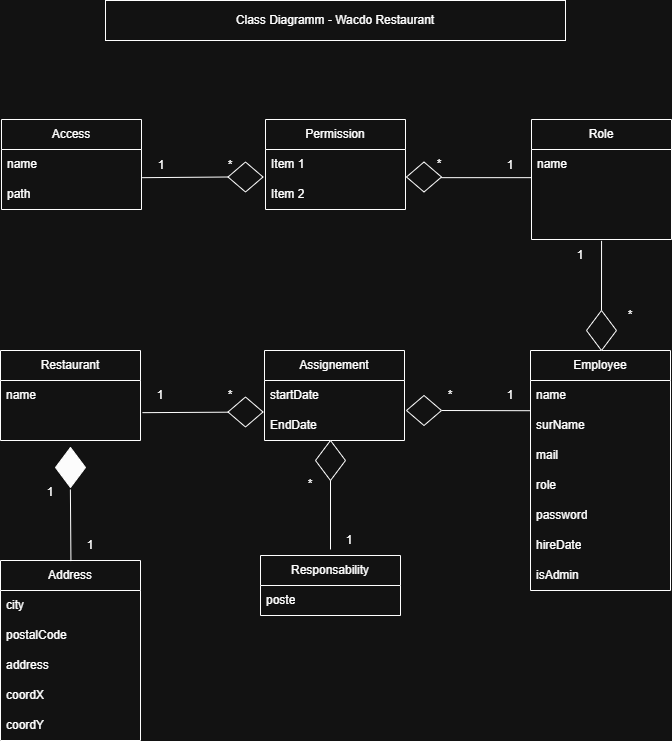

The diagram above was exported from draw.io. Its source (the exported page's mxGraphModel, read from the mxfile embedded in the PNG):
<mxGraphModel dx="993" dy="595" grid="1" gridSize="10" guides="1" tooltips="1" connect="1" arrows="1" fold="1" page="1" pageScale="1" pageWidth="827" pageHeight="1169" math="0" shadow="0">
  <root>
    <mxCell id="0" />
    <mxCell id="1" parent="0" />
    <mxCell id="hWLWE6SV0SWq-N0blZUq-1" value="Role" style="swimlane;fontStyle=0;childLayout=stackLayout;horizontal=1;startSize=30;horizontalStack=0;resizeParent=1;resizeParentMax=0;resizeLast=0;collapsible=1;marginBottom=0;whiteSpace=wrap;html=1;" parent="1" vertex="1">
      <mxGeometry x="621" y="439" width="140" height="120" as="geometry" />
    </mxCell>
    <mxCell id="hWLWE6SV0SWq-N0blZUq-2" value="name" style="text;strokeColor=none;fillColor=none;align=left;verticalAlign=middle;spacingLeft=4;spacingRight=4;overflow=hidden;points=[[0,0.5],[1,0.5]];portConstraint=eastwest;rotatable=0;whiteSpace=wrap;html=1;" parent="hWLWE6SV0SWq-N0blZUq-1" vertex="1">
      <mxGeometry y="30" width="140" height="30" as="geometry" />
    </mxCell>
    <mxCell id="hWLWE6SV0SWq-N0blZUq-3" value="&amp;nbsp;" style="text;strokeColor=none;fillColor=none;align=left;verticalAlign=middle;spacingLeft=4;spacingRight=4;overflow=hidden;points=[[0,0.5],[1,0.5]];portConstraint=eastwest;rotatable=0;whiteSpace=wrap;html=1;" parent="hWLWE6SV0SWq-N0blZUq-1" vertex="1">
      <mxGeometry y="60" width="140" height="30" as="geometry" />
    </mxCell>
    <mxCell id="hWLWE6SV0SWq-N0blZUq-4" value="&amp;nbsp;" style="text;strokeColor=none;fillColor=none;align=left;verticalAlign=middle;spacingLeft=4;spacingRight=4;overflow=hidden;points=[[0,0.5],[1,0.5]];portConstraint=eastwest;rotatable=0;whiteSpace=wrap;html=1;" parent="hWLWE6SV0SWq-N0blZUq-1" vertex="1">
      <mxGeometry y="90" width="140" height="30" as="geometry" />
    </mxCell>
    <mxCell id="hWLWE6SV0SWq-N0blZUq-5" value="Assignement" style="swimlane;fontStyle=0;childLayout=stackLayout;horizontal=1;startSize=30;horizontalStack=0;resizeParent=1;resizeParentMax=0;resizeLast=0;collapsible=1;marginBottom=0;whiteSpace=wrap;html=1;" parent="1" vertex="1">
      <mxGeometry x="354" y="670" width="140" height="90" as="geometry" />
    </mxCell>
    <mxCell id="LoHJOujc9GuxHm2AojaA-2" value="startDate" style="text;strokeColor=none;fillColor=none;align=left;verticalAlign=middle;spacingLeft=4;spacingRight=4;overflow=hidden;points=[[0,0.5],[1,0.5]];portConstraint=eastwest;rotatable=0;whiteSpace=wrap;html=1;" vertex="1" parent="hWLWE6SV0SWq-N0blZUq-5">
      <mxGeometry y="30" width="140" height="30" as="geometry" />
    </mxCell>
    <mxCell id="hWLWE6SV0SWq-N0blZUq-7" value="EndDate" style="text;strokeColor=none;fillColor=none;align=left;verticalAlign=middle;spacingLeft=4;spacingRight=4;overflow=hidden;points=[[0,0.5],[1,0.5]];portConstraint=eastwest;rotatable=0;whiteSpace=wrap;html=1;" parent="hWLWE6SV0SWq-N0blZUq-5" vertex="1">
      <mxGeometry y="60" width="140" height="30" as="geometry" />
    </mxCell>
    <mxCell id="hWLWE6SV0SWq-N0blZUq-10" value="Restaurant" style="swimlane;fontStyle=0;childLayout=stackLayout;horizontal=1;startSize=30;horizontalStack=0;resizeParent=1;resizeParentMax=0;resizeLast=0;collapsible=1;marginBottom=0;whiteSpace=wrap;html=1;" parent="1" vertex="1">
      <mxGeometry x="90" y="670" width="140" height="90" as="geometry" />
    </mxCell>
    <mxCell id="hWLWE6SV0SWq-N0blZUq-11" value="name" style="text;strokeColor=none;fillColor=none;align=left;verticalAlign=middle;spacingLeft=4;spacingRight=4;overflow=hidden;points=[[0,0.5],[1,0.5]];portConstraint=eastwest;rotatable=0;whiteSpace=wrap;html=1;" parent="hWLWE6SV0SWq-N0blZUq-10" vertex="1">
      <mxGeometry y="30" width="140" height="30" as="geometry" />
    </mxCell>
    <mxCell id="hWLWE6SV0SWq-N0blZUq-99" value="&lt;div&gt;&lt;br&gt;&lt;/div&gt;&lt;div&gt;&lt;br&gt;&lt;/div&gt;" style="text;strokeColor=none;fillColor=none;align=left;verticalAlign=middle;spacingLeft=4;spacingRight=4;overflow=hidden;points=[[0,0.5],[1,0.5]];portConstraint=eastwest;rotatable=0;whiteSpace=wrap;html=1;" parent="hWLWE6SV0SWq-N0blZUq-10" vertex="1">
      <mxGeometry y="60" width="140" height="30" as="geometry" />
    </mxCell>
    <mxCell id="hWLWE6SV0SWq-N0blZUq-14" value="Employee" style="swimlane;fontStyle=0;childLayout=stackLayout;horizontal=1;startSize=30;horizontalStack=0;resizeParent=1;resizeParentMax=0;resizeLast=0;collapsible=1;marginBottom=0;whiteSpace=wrap;html=1;" parent="1" vertex="1">
      <mxGeometry x="620" y="670" width="140" height="240" as="geometry" />
    </mxCell>
    <mxCell id="hWLWE6SV0SWq-N0blZUq-15" value="name" style="text;strokeColor=none;fillColor=none;align=left;verticalAlign=middle;spacingLeft=4;spacingRight=4;overflow=hidden;points=[[0,0.5],[1,0.5]];portConstraint=eastwest;rotatable=0;whiteSpace=wrap;html=1;" parent="hWLWE6SV0SWq-N0blZUq-14" vertex="1">
      <mxGeometry y="30" width="140" height="30" as="geometry" />
    </mxCell>
    <mxCell id="hWLWE6SV0SWq-N0blZUq-16" value="surName" style="text;strokeColor=none;fillColor=none;align=left;verticalAlign=middle;spacingLeft=4;spacingRight=4;overflow=hidden;points=[[0,0.5],[1,0.5]];portConstraint=eastwest;rotatable=0;whiteSpace=wrap;html=1;" parent="hWLWE6SV0SWq-N0blZUq-14" vertex="1">
      <mxGeometry y="60" width="140" height="30" as="geometry" />
    </mxCell>
    <mxCell id="hWLWE6SV0SWq-N0blZUq-85" value="mail" style="text;strokeColor=none;fillColor=none;align=left;verticalAlign=middle;spacingLeft=4;spacingRight=4;overflow=hidden;points=[[0,0.5],[1,0.5]];portConstraint=eastwest;rotatable=0;whiteSpace=wrap;html=1;" parent="hWLWE6SV0SWq-N0blZUq-14" vertex="1">
      <mxGeometry y="90" width="140" height="30" as="geometry" />
    </mxCell>
    <mxCell id="hWLWE6SV0SWq-N0blZUq-17" value="role" style="text;strokeColor=none;fillColor=none;align=left;verticalAlign=middle;spacingLeft=4;spacingRight=4;overflow=hidden;points=[[0,0.5],[1,0.5]];portConstraint=eastwest;rotatable=0;whiteSpace=wrap;html=1;" parent="hWLWE6SV0SWq-N0blZUq-14" vertex="1">
      <mxGeometry y="120" width="140" height="30" as="geometry" />
    </mxCell>
    <mxCell id="hWLWE6SV0SWq-N0blZUq-86" value="password" style="text;strokeColor=none;fillColor=none;align=left;verticalAlign=middle;spacingLeft=4;spacingRight=4;overflow=hidden;points=[[0,0.5],[1,0.5]];portConstraint=eastwest;rotatable=0;whiteSpace=wrap;html=1;" parent="hWLWE6SV0SWq-N0blZUq-14" vertex="1">
      <mxGeometry y="150" width="140" height="30" as="geometry" />
    </mxCell>
    <mxCell id="hWLWE6SV0SWq-N0blZUq-87" value="hireDate" style="text;strokeColor=none;fillColor=none;align=left;verticalAlign=middle;spacingLeft=4;spacingRight=4;overflow=hidden;points=[[0,0.5],[1,0.5]];portConstraint=eastwest;rotatable=0;whiteSpace=wrap;html=1;" parent="hWLWE6SV0SWq-N0blZUq-14" vertex="1">
      <mxGeometry y="180" width="140" height="30" as="geometry" />
    </mxCell>
    <mxCell id="LoHJOujc9GuxHm2AojaA-1" value="isAdmin" style="text;strokeColor=none;fillColor=none;align=left;verticalAlign=middle;spacingLeft=4;spacingRight=4;overflow=hidden;points=[[0,0.5],[1,0.5]];portConstraint=eastwest;rotatable=0;whiteSpace=wrap;html=1;" vertex="1" parent="hWLWE6SV0SWq-N0blZUq-14">
      <mxGeometry y="210" width="140" height="30" as="geometry" />
    </mxCell>
    <mxCell id="hWLWE6SV0SWq-N0blZUq-18" value="Address" style="swimlane;fontStyle=0;childLayout=stackLayout;horizontal=1;startSize=30;horizontalStack=0;resizeParent=1;resizeParentMax=0;resizeLast=0;collapsible=1;marginBottom=0;whiteSpace=wrap;html=1;" parent="1" vertex="1">
      <mxGeometry x="90" y="880" width="140" height="180" as="geometry" />
    </mxCell>
    <mxCell id="hWLWE6SV0SWq-N0blZUq-19" value="city" style="text;strokeColor=none;fillColor=none;align=left;verticalAlign=middle;spacingLeft=4;spacingRight=4;overflow=hidden;points=[[0,0.5],[1,0.5]];portConstraint=eastwest;rotatable=0;whiteSpace=wrap;html=1;" parent="hWLWE6SV0SWq-N0blZUq-18" vertex="1">
      <mxGeometry y="30" width="140" height="30" as="geometry" />
    </mxCell>
    <mxCell id="hWLWE6SV0SWq-N0blZUq-20" value="postalCode" style="text;strokeColor=none;fillColor=none;align=left;verticalAlign=middle;spacingLeft=4;spacingRight=4;overflow=hidden;points=[[0,0.5],[1,0.5]];portConstraint=eastwest;rotatable=0;whiteSpace=wrap;html=1;" parent="hWLWE6SV0SWq-N0blZUq-18" vertex="1">
      <mxGeometry y="60" width="140" height="30" as="geometry" />
    </mxCell>
    <mxCell id="hWLWE6SV0SWq-N0blZUq-21" value="address" style="text;strokeColor=none;fillColor=none;align=left;verticalAlign=middle;spacingLeft=4;spacingRight=4;overflow=hidden;points=[[0,0.5],[1,0.5]];portConstraint=eastwest;rotatable=0;whiteSpace=wrap;html=1;" parent="hWLWE6SV0SWq-N0blZUq-18" vertex="1">
      <mxGeometry y="90" width="140" height="30" as="geometry" />
    </mxCell>
    <mxCell id="hWLWE6SV0SWq-N0blZUq-88" value="coordX" style="text;strokeColor=none;fillColor=none;align=left;verticalAlign=middle;spacingLeft=4;spacingRight=4;overflow=hidden;points=[[0,0.5],[1,0.5]];portConstraint=eastwest;rotatable=0;whiteSpace=wrap;html=1;" parent="hWLWE6SV0SWq-N0blZUq-18" vertex="1">
      <mxGeometry y="120" width="140" height="30" as="geometry" />
    </mxCell>
    <mxCell id="hWLWE6SV0SWq-N0blZUq-89" value="coordY" style="text;strokeColor=none;fillColor=none;align=left;verticalAlign=middle;spacingLeft=4;spacingRight=4;overflow=hidden;points=[[0,0.5],[1,0.5]];portConstraint=eastwest;rotatable=0;whiteSpace=wrap;html=1;" parent="hWLWE6SV0SWq-N0blZUq-18" vertex="1">
      <mxGeometry y="150" width="140" height="30" as="geometry" />
    </mxCell>
    <mxCell id="hWLWE6SV0SWq-N0blZUq-22" value="Access" style="swimlane;fontStyle=0;childLayout=stackLayout;horizontal=1;startSize=30;horizontalStack=0;resizeParent=1;resizeParentMax=0;resizeLast=0;collapsible=1;marginBottom=0;whiteSpace=wrap;html=1;" parent="1" vertex="1">
      <mxGeometry x="91" y="439" width="140" height="90" as="geometry" />
    </mxCell>
    <mxCell id="hWLWE6SV0SWq-N0blZUq-23" value="name" style="text;strokeColor=none;fillColor=none;align=left;verticalAlign=middle;spacingLeft=4;spacingRight=4;overflow=hidden;points=[[0,0.5],[1,0.5]];portConstraint=eastwest;rotatable=0;whiteSpace=wrap;html=1;" parent="hWLWE6SV0SWq-N0blZUq-22" vertex="1">
      <mxGeometry y="30" width="140" height="30" as="geometry" />
    </mxCell>
    <mxCell id="hWLWE6SV0SWq-N0blZUq-24" value="path" style="text;strokeColor=none;fillColor=none;align=left;verticalAlign=middle;spacingLeft=4;spacingRight=4;overflow=hidden;points=[[0,0.5],[1,0.5]];portConstraint=eastwest;rotatable=0;whiteSpace=wrap;html=1;" parent="hWLWE6SV0SWq-N0blZUq-22" vertex="1">
      <mxGeometry y="60" width="140" height="30" as="geometry" />
    </mxCell>
    <mxCell id="hWLWE6SV0SWq-N0blZUq-26" value="Permission" style="swimlane;fontStyle=0;childLayout=stackLayout;horizontal=1;startSize=30;horizontalStack=0;resizeParent=1;resizeParentMax=0;resizeLast=0;collapsible=1;marginBottom=0;whiteSpace=wrap;html=1;" parent="1" vertex="1">
      <mxGeometry x="355" y="439" width="140" height="90" as="geometry" />
    </mxCell>
    <mxCell id="hWLWE6SV0SWq-N0blZUq-27" value="Item 1" style="text;strokeColor=none;fillColor=none;align=left;verticalAlign=middle;spacingLeft=4;spacingRight=4;overflow=hidden;points=[[0,0.5],[1,0.5]];portConstraint=eastwest;rotatable=0;whiteSpace=wrap;html=1;" parent="hWLWE6SV0SWq-N0blZUq-26" vertex="1">
      <mxGeometry y="30" width="140" height="30" as="geometry" />
    </mxCell>
    <mxCell id="hWLWE6SV0SWq-N0blZUq-28" value="Item 2" style="text;strokeColor=none;fillColor=none;align=left;verticalAlign=middle;spacingLeft=4;spacingRight=4;overflow=hidden;points=[[0,0.5],[1,0.5]];portConstraint=eastwest;rotatable=0;whiteSpace=wrap;html=1;" parent="hWLWE6SV0SWq-N0blZUq-26" vertex="1">
      <mxGeometry y="60" width="140" height="30" as="geometry" />
    </mxCell>
    <mxCell id="hWLWE6SV0SWq-N0blZUq-31" value="Class Diagramm - Wacdo Restaurant" style="rounded=0;whiteSpace=wrap;html=1;" parent="1" vertex="1">
      <mxGeometry x="195" y="320" width="460" height="40" as="geometry" />
    </mxCell>
    <mxCell id="hWLWE6SV0SWq-N0blZUq-33" value="" style="endArrow=none;html=1;rounded=0;entryX=0.496;entryY=1.05;entryDx=0;entryDy=0;entryPerimeter=0;exitX=0.5;exitY=0;exitDx=0;exitDy=0;" parent="1" source="hWLWE6SV0SWq-N0blZUq-34" edge="1">
      <mxGeometry width="50" height="50" relative="1" as="geometry">
        <mxPoint x="160" y="857" as="sourcePoint" />
        <mxPoint x="159.44000000000005" y="768.5" as="targetPoint" />
      </mxGeometry>
    </mxCell>
    <mxCell id="hWLWE6SV0SWq-N0blZUq-35" value="" style="endArrow=none;html=1;rounded=0;entryX=0.496;entryY=1.05;entryDx=0;entryDy=0;entryPerimeter=0;exitX=0.174;exitY=1.019;exitDx=0;exitDy=0;exitPerimeter=0;" parent="1" source="hWLWE6SV0SWq-N0blZUq-37" target="hWLWE6SV0SWq-N0blZUq-34" edge="1">
      <mxGeometry width="50" height="50" relative="1" as="geometry">
        <mxPoint x="160" y="867" as="sourcePoint" />
        <mxPoint x="159" y="769" as="targetPoint" />
      </mxGeometry>
    </mxCell>
    <mxCell id="hWLWE6SV0SWq-N0blZUq-34" value="" style="rhombus;fillColor=light-dark(#FFFFFF,#FCFCFC);" parent="1" vertex="1">
      <mxGeometry x="145" y="767" width="30" height="40" as="geometry" />
    </mxCell>
    <mxCell id="hWLWE6SV0SWq-N0blZUq-36" value="1" style="text;html=1;whiteSpace=wrap;strokeColor=none;fillColor=none;align=center;verticalAlign=middle;rounded=0;" parent="1" vertex="1">
      <mxGeometry x="110" y="797" width="60" height="30" as="geometry" />
    </mxCell>
    <mxCell id="hWLWE6SV0SWq-N0blZUq-37" value="1" style="text;html=1;whiteSpace=wrap;strokeColor=none;fillColor=none;align=center;verticalAlign=middle;rounded=0;" parent="1" vertex="1">
      <mxGeometry x="150" y="850" width="60" height="30" as="geometry" />
    </mxCell>
    <mxCell id="hWLWE6SV0SWq-N0blZUq-43" value="" style="endArrow=none;html=1;rounded=0;entryX=0.5;entryY=0;entryDx=0;entryDy=0;exitX=1;exitY=0.5;exitDx=0;exitDy=0;" parent="1" target="hWLWE6SV0SWq-N0blZUq-97" edge="1">
      <mxGeometry width="50" height="50" relative="1" as="geometry">
        <mxPoint x="232" y="732.16" as="sourcePoint" />
        <mxPoint x="356" y="732.16" as="targetPoint" />
      </mxGeometry>
    </mxCell>
    <mxCell id="hWLWE6SV0SWq-N0blZUq-44" value="" style="endArrow=none;html=1;rounded=0;entryX=0.841;entryY=1.007;entryDx=0;entryDy=0;exitX=0.5;exitY=0;exitDx=0;exitDy=0;entryPerimeter=0;" parent="1" source="hWLWE6SV0SWq-N0blZUq-93" target="hWLWE6SV0SWq-N0blZUq-53" edge="1">
      <mxGeometry width="50" height="50" relative="1" as="geometry">
        <mxPoint x="496" y="727.16" as="sourcePoint" />
        <mxPoint x="620" y="727.16" as="targetPoint" />
      </mxGeometry>
    </mxCell>
    <mxCell id="hWLWE6SV0SWq-N0blZUq-46" value="" style="endArrow=none;html=1;rounded=0;entryX=0.851;entryY=0.011;entryDx=0;entryDy=0;entryPerimeter=0;exitX=0.5;exitY=0;exitDx=0;exitDy=0;" parent="1" source="hWLWE6SV0SWq-N0blZUq-48" target="hWLWE6SV0SWq-N0blZUq-50" edge="1">
      <mxGeometry width="50" height="50" relative="1" as="geometry">
        <mxPoint x="687.5" y="648" as="sourcePoint" />
        <mxPoint x="686.94" y="559.5" as="targetPoint" />
      </mxGeometry>
    </mxCell>
    <mxCell id="hWLWE6SV0SWq-N0blZUq-48" value="" style="rhombus;" parent="1" vertex="1">
      <mxGeometry x="676" y="630" width="30" height="40" as="geometry" />
    </mxCell>
    <mxCell id="hWLWE6SV0SWq-N0blZUq-49" value="*" style="text;html=1;whiteSpace=wrap;strokeColor=none;fillColor=none;align=center;verticalAlign=middle;rounded=0;" parent="1" vertex="1">
      <mxGeometry x="690" y="620" width="60" height="30" as="geometry" />
    </mxCell>
    <mxCell id="hWLWE6SV0SWq-N0blZUq-50" value="1" style="text;html=1;whiteSpace=wrap;strokeColor=none;fillColor=none;align=center;verticalAlign=middle;rounded=0;" parent="1" vertex="1">
      <mxGeometry x="640" y="560" width="60" height="30" as="geometry" />
    </mxCell>
    <mxCell id="hWLWE6SV0SWq-N0blZUq-51" value="*" style="text;html=1;whiteSpace=wrap;strokeColor=none;fillColor=none;align=center;verticalAlign=middle;rounded=0;" parent="1" vertex="1">
      <mxGeometry x="290" y="700" width="60" height="30" as="geometry" />
    </mxCell>
    <mxCell id="hWLWE6SV0SWq-N0blZUq-52" value="*" style="text;html=1;whiteSpace=wrap;strokeColor=none;fillColor=none;align=center;verticalAlign=middle;rounded=0;" parent="1" vertex="1">
      <mxGeometry x="510" y="700" width="60" height="30" as="geometry" />
    </mxCell>
    <mxCell id="hWLWE6SV0SWq-N0blZUq-53" value="1" style="text;html=1;whiteSpace=wrap;strokeColor=none;fillColor=none;align=center;verticalAlign=middle;rounded=0;" parent="1" vertex="1">
      <mxGeometry x="570" y="700" width="60" height="30" as="geometry" />
    </mxCell>
    <mxCell id="hWLWE6SV0SWq-N0blZUq-54" value="1" style="text;html=1;whiteSpace=wrap;strokeColor=none;fillColor=none;align=center;verticalAlign=middle;rounded=0;" parent="1" vertex="1">
      <mxGeometry x="220" y="700" width="60" height="30" as="geometry" />
    </mxCell>
    <mxCell id="hWLWE6SV0SWq-N0blZUq-55" value="Responsability" style="swimlane;fontStyle=0;childLayout=stackLayout;horizontal=1;startSize=30;horizontalStack=0;resizeParent=1;resizeParentMax=0;resizeLast=0;collapsible=1;marginBottom=0;whiteSpace=wrap;html=1;" parent="1" vertex="1">
      <mxGeometry x="350" y="875" width="140" height="60" as="geometry" />
    </mxCell>
    <mxCell id="hWLWE6SV0SWq-N0blZUq-56" value="poste" style="text;strokeColor=none;fillColor=none;align=left;verticalAlign=middle;spacingLeft=4;spacingRight=4;overflow=hidden;points=[[0,0.5],[1,0.5]];portConstraint=eastwest;rotatable=0;whiteSpace=wrap;html=1;" parent="hWLWE6SV0SWq-N0blZUq-55" vertex="1">
      <mxGeometry y="30" width="140" height="30" as="geometry" />
    </mxCell>
    <mxCell id="hWLWE6SV0SWq-N0blZUq-60" value="" style="endArrow=none;html=1;rounded=0;entryX=0.496;entryY=1.05;entryDx=0;entryDy=0;entryPerimeter=0;exitX=0.5;exitY=0;exitDx=0;exitDy=0;" parent="1" source="hWLWE6SV0SWq-N0blZUq-62" edge="1">
      <mxGeometry width="50" height="50" relative="1" as="geometry">
        <mxPoint x="419" y="852" as="sourcePoint" />
        <mxPoint x="418.44000000000005" y="763.5" as="targetPoint" />
      </mxGeometry>
    </mxCell>
    <mxCell id="hWLWE6SV0SWq-N0blZUq-62" value="" style="rhombus;" parent="1" vertex="1">
      <mxGeometry x="405" y="760" width="30" height="40" as="geometry" />
    </mxCell>
    <mxCell id="hWLWE6SV0SWq-N0blZUq-63" value="*" style="text;html=1;whiteSpace=wrap;strokeColor=none;fillColor=none;align=center;verticalAlign=middle;rounded=0;" parent="1" vertex="1">
      <mxGeometry x="370" y="789" width="60" height="30" as="geometry" />
    </mxCell>
    <mxCell id="hWLWE6SV0SWq-N0blZUq-64" value="1" style="text;html=1;whiteSpace=wrap;strokeColor=none;fillColor=none;align=center;verticalAlign=middle;rounded=0;" parent="1" vertex="1">
      <mxGeometry x="409" y="845" width="60" height="30" as="geometry" />
    </mxCell>
    <mxCell id="hWLWE6SV0SWq-N0blZUq-75" value="" style="endArrow=none;html=1;rounded=0;exitX=0.179;exitY=0.906;exitDx=0;exitDy=0;entryX=0.5;entryY=1;entryDx=0;entryDy=0;exitPerimeter=0;" parent="1" source="hWLWE6SV0SWq-N0blZUq-79" target="hWLWE6SV0SWq-N0blZUq-98" edge="1">
      <mxGeometry width="50" height="50" relative="1" as="geometry">
        <mxPoint x="233" y="502.15999999999997" as="sourcePoint" />
        <mxPoint x="357" y="502.15999999999997" as="targetPoint" />
      </mxGeometry>
    </mxCell>
    <mxCell id="hWLWE6SV0SWq-N0blZUq-76" value="" style="endArrow=none;html=1;rounded=0;entryX=0;entryY=0.5;entryDx=0;entryDy=0;exitX=1;exitY=0.5;exitDx=0;exitDy=0;" parent="1" edge="1">
      <mxGeometry width="50" height="50" relative="1" as="geometry">
        <mxPoint x="497" y="497.15999999999997" as="sourcePoint" />
        <mxPoint x="621" y="497.15999999999997" as="targetPoint" />
      </mxGeometry>
    </mxCell>
    <mxCell id="hWLWE6SV0SWq-N0blZUq-77" value="*" style="text;html=1;whiteSpace=wrap;strokeColor=none;fillColor=none;align=center;verticalAlign=middle;rounded=0;" parent="1" vertex="1">
      <mxGeometry x="290" y="470" width="60" height="30" as="geometry" />
    </mxCell>
    <mxCell id="hWLWE6SV0SWq-N0blZUq-78" value="*" style="text;html=1;whiteSpace=wrap;strokeColor=none;fillColor=none;align=center;verticalAlign=middle;rounded=0;" parent="1" vertex="1">
      <mxGeometry x="498.5" y="469" width="60" height="30" as="geometry" />
    </mxCell>
    <mxCell id="hWLWE6SV0SWq-N0blZUq-79" value="1" style="text;html=1;whiteSpace=wrap;strokeColor=none;fillColor=none;align=center;verticalAlign=middle;rounded=0;" parent="1" vertex="1">
      <mxGeometry x="221" y="470" width="60" height="30" as="geometry" />
    </mxCell>
    <mxCell id="hWLWE6SV0SWq-N0blZUq-83" value="1" style="text;html=1;whiteSpace=wrap;strokeColor=none;fillColor=none;align=center;verticalAlign=middle;rounded=0;" parent="1" vertex="1">
      <mxGeometry x="570" y="470" width="60" height="30" as="geometry" />
    </mxCell>
    <mxCell id="hWLWE6SV0SWq-N0blZUq-92" value="" style="endArrow=none;html=1;rounded=0;entryX=0.5;entryY=1;entryDx=0;entryDy=0;" parent="1" target="hWLWE6SV0SWq-N0blZUq-62" edge="1">
      <mxGeometry width="50" height="50" relative="1" as="geometry">
        <mxPoint x="420" y="869" as="sourcePoint" />
        <mxPoint x="360" y="729" as="targetPoint" />
      </mxGeometry>
    </mxCell>
    <mxCell id="hWLWE6SV0SWq-N0blZUq-93" value="" style="rhombus;rotation=90;" parent="1" vertex="1">
      <mxGeometry x="498.5" y="712.5" width="30" height="35" as="geometry" />
    </mxCell>
    <mxCell id="hWLWE6SV0SWq-N0blZUq-96" value="" style="rhombus;rotation=90;" parent="1" vertex="1">
      <mxGeometry x="498.5" y="479" width="30" height="35" as="geometry" />
    </mxCell>
    <mxCell id="hWLWE6SV0SWq-N0blZUq-97" value="" style="rhombus;rotation=90;" parent="1" vertex="1">
      <mxGeometry x="320" y="714" width="30" height="35" as="geometry" />
    </mxCell>
    <mxCell id="hWLWE6SV0SWq-N0blZUq-98" value="" style="rhombus;rotation=90;" parent="1" vertex="1">
      <mxGeometry x="320" y="479" width="30" height="35" as="geometry" />
    </mxCell>
  </root>
</mxGraphModel>